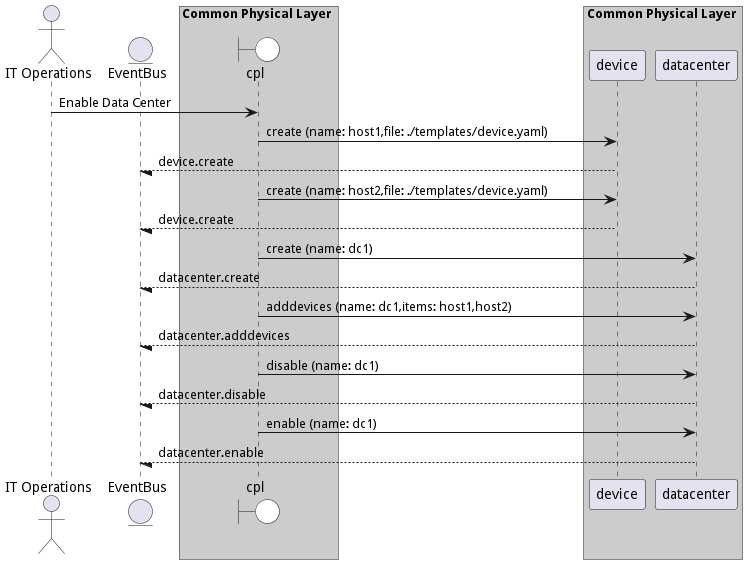

The diagram above was rendered by PlantUML. Its source (embedded in the PNG):
@startuml

actor "IT Operations"


entity EventBus

box Common Physical Layer #cccccc
    boundary cpl #white
end box


box Common Physical Layer #cccccc
            participant device
            participant datacenter
    end box


"IT Operations" -> cpl: Enable Data Center

    cpl -> "device": create (name: host1,file: ./templates/device.yaml)

    "device" --/ EventBus: device.create

    cpl -> "device": create (name: host2,file: ./templates/device.yaml)

    "device" --/ EventBus: device.create

    cpl -> "datacenter": create (name: dc1)

    "datacenter" --/ EventBus: datacenter.create

    cpl -> "datacenter": adddevices (name: dc1,items: host1,host2)

    "datacenter" --/ EventBus: datacenter.adddevices

    cpl -> "datacenter": disable (name: dc1)

    "datacenter" --/ EventBus: datacenter.disable

    cpl -> "datacenter": enable (name: dc1)

    "datacenter" --/ EventBus: datacenter.enable



@enduml